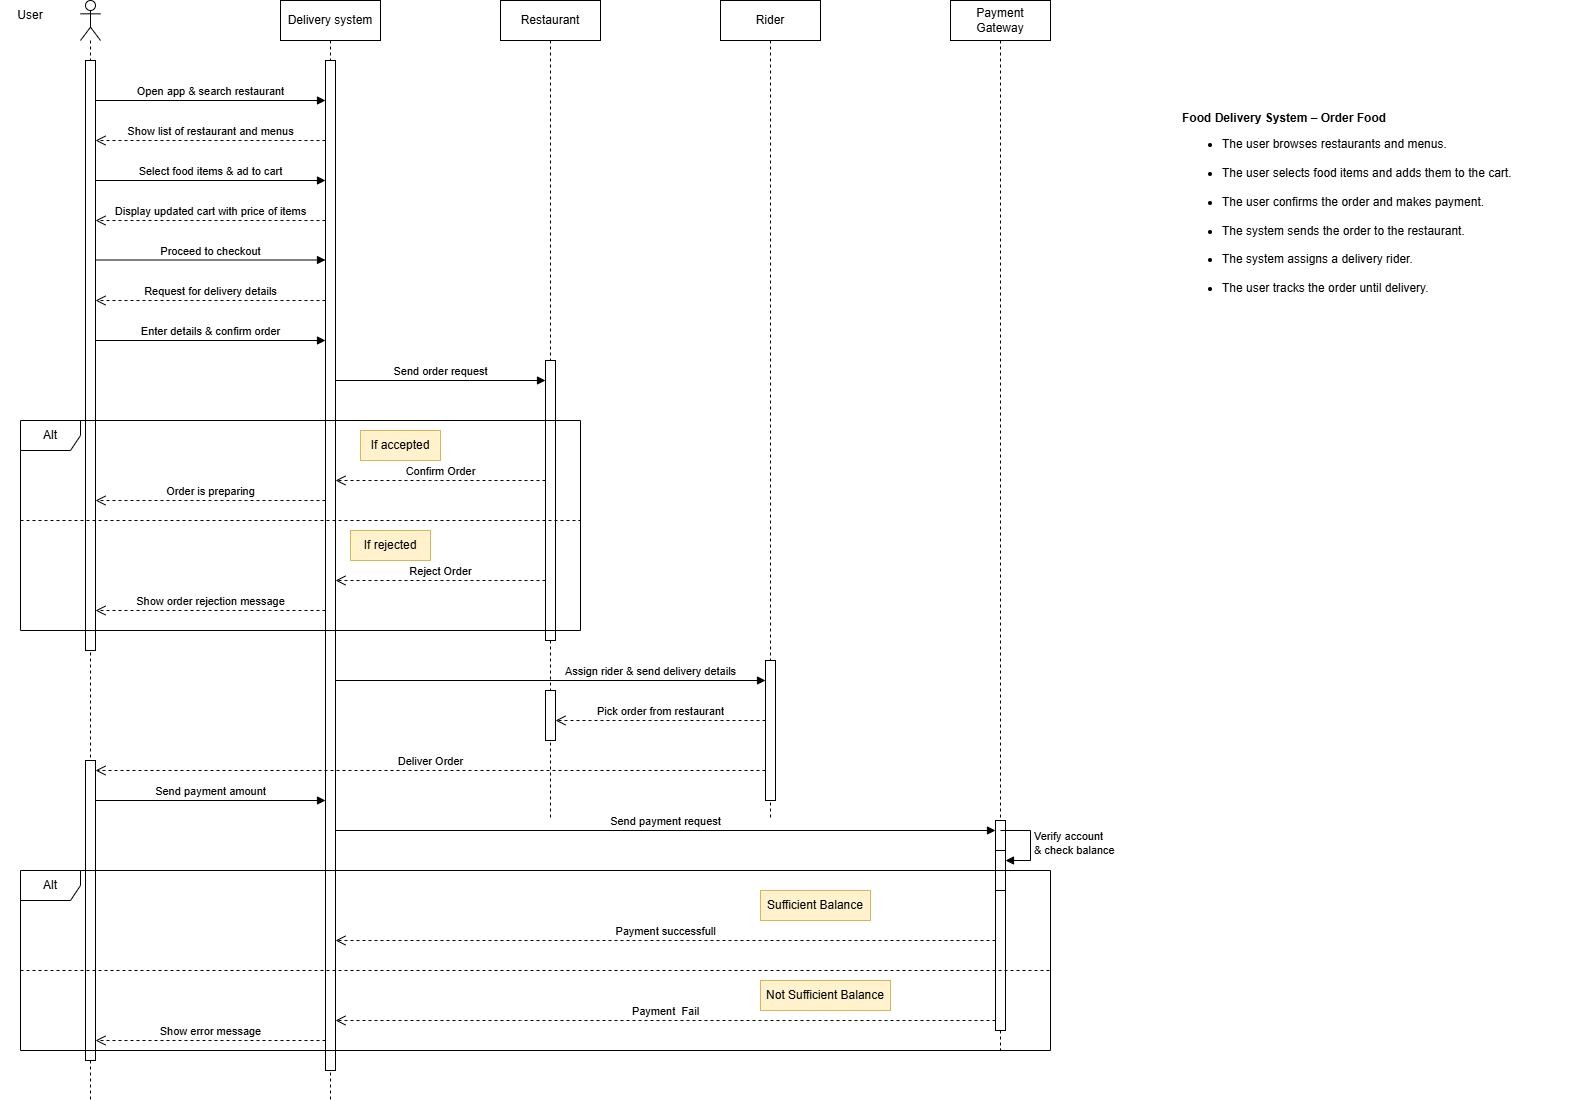

The diagram above was exported from draw.io. Its source (the exported page's mxGraphModel, read from the mxfile embedded in the PNG):
<mxGraphModel dx="1094" dy="605" grid="1" gridSize="10" guides="1" tooltips="1" connect="1" arrows="1" fold="1" page="1" pageScale="1" pageWidth="850" pageHeight="1100" background="#ffffff" math="0" shadow="0">
  <root>
    <mxCell id="0" />
    <mxCell id="1" parent="0" />
    <mxCell id="6XfUw7WZ6cy1UdvKjnol-1" parent="1" style="shape=umlLifeline;perimeter=lifelinePerimeter;whiteSpace=wrap;html=1;container=1;dropTarget=0;collapsible=0;recursiveResize=0;outlineConnect=0;portConstraint=eastwest;newEdgeStyle={&quot;curved&quot;:0,&quot;rounded&quot;:0};participant=umlActor;" value="" vertex="1">
      <mxGeometry height="1100" width="20" x="100" y="60" as="geometry" />
    </mxCell>
    <mxCell id="6XfUw7WZ6cy1UdvKjnol-2" parent="6XfUw7WZ6cy1UdvKjnol-1" style="html=1;points=[[0,0,0,0,5],[0,1,0,0,-5],[1,0,0,0,5],[1,1,0,0,-5]];perimeter=orthogonalPerimeter;outlineConnect=0;targetShapes=umlLifeline;portConstraint=eastwest;newEdgeStyle={&quot;curved&quot;:0,&quot;rounded&quot;:0};" value="" vertex="1">
      <mxGeometry height="590" width="10" x="5" y="60" as="geometry" />
    </mxCell>
    <mxCell id="6XfUw7WZ6cy1UdvKjnol-33" parent="6XfUw7WZ6cy1UdvKjnol-1" style="html=1;points=[[0,0,0,0,5],[0,1,0,0,-5],[1,0,0,0,5],[1,1,0,0,-5]];perimeter=orthogonalPerimeter;outlineConnect=0;targetShapes=umlLifeline;portConstraint=eastwest;newEdgeStyle={&quot;curved&quot;:0,&quot;rounded&quot;:0};" value="" vertex="1">
      <mxGeometry height="300" width="10" x="5" y="760" as="geometry" />
    </mxCell>
    <mxCell id="6XfUw7WZ6cy1UdvKjnol-3" parent="1" style="shape=umlLifeline;perimeter=lifelinePerimeter;whiteSpace=wrap;html=1;container=1;dropTarget=0;collapsible=0;recursiveResize=0;outlineConnect=0;portConstraint=eastwest;newEdgeStyle={&quot;curved&quot;:0,&quot;rounded&quot;:0};" value="Delivery system" vertex="1">
      <mxGeometry height="1100" width="100" x="300" y="60" as="geometry" />
    </mxCell>
    <mxCell id="6XfUw7WZ6cy1UdvKjnol-8" parent="6XfUw7WZ6cy1UdvKjnol-3" style="html=1;points=[[0,0,0,0,5],[0,1,0,0,-5],[1,0,0,0,5],[1,1,0,0,-5]];perimeter=orthogonalPerimeter;outlineConnect=0;targetShapes=umlLifeline;portConstraint=eastwest;newEdgeStyle={&quot;curved&quot;:0,&quot;rounded&quot;:0};" value="" vertex="1">
      <mxGeometry height="1010" width="10" x="45" y="60" as="geometry" />
    </mxCell>
    <mxCell id="6XfUw7WZ6cy1UdvKjnol-4" parent="1" style="text;html=1;whiteSpace=wrap;strokeColor=none;fillColor=none;align=center;verticalAlign=middle;rounded=0;" value="User" vertex="1">
      <mxGeometry height="30" width="60" x="20" y="60" as="geometry" />
    </mxCell>
    <mxCell id="6XfUw7WZ6cy1UdvKjnol-5" parent="1" style="shape=umlLifeline;perimeter=lifelinePerimeter;whiteSpace=wrap;html=1;container=1;dropTarget=0;collapsible=0;recursiveResize=0;outlineConnect=0;portConstraint=eastwest;newEdgeStyle={&quot;curved&quot;:0,&quot;rounded&quot;:0};" value="Restaurant" vertex="1">
      <mxGeometry height="820" width="100" x="520" y="60" as="geometry" />
    </mxCell>
    <mxCell id="6XfUw7WZ6cy1UdvKjnol-18" parent="6XfUw7WZ6cy1UdvKjnol-5" style="html=1;points=[[0,0,0,0,5],[0,1,0,0,-5],[1,0,0,0,5],[1,1,0,0,-5]];perimeter=orthogonalPerimeter;outlineConnect=0;targetShapes=umlLifeline;portConstraint=eastwest;newEdgeStyle={&quot;curved&quot;:0,&quot;rounded&quot;:0};" value="" vertex="1">
      <mxGeometry height="280" width="10" x="45" y="360" as="geometry" />
    </mxCell>
    <mxCell id="6XfUw7WZ6cy1UdvKjnol-31" parent="6XfUw7WZ6cy1UdvKjnol-5" style="html=1;points=[[0,0,0,0,5],[0,1,0,0,-5],[1,0,0,0,5],[1,1,0,0,-5]];perimeter=orthogonalPerimeter;outlineConnect=0;targetShapes=umlLifeline;portConstraint=eastwest;newEdgeStyle={&quot;curved&quot;:0,&quot;rounded&quot;:0};" value="" vertex="1">
      <mxGeometry height="50" width="10" x="45" y="690" as="geometry" />
    </mxCell>
    <mxCell id="6XfUw7WZ6cy1UdvKjnol-6" parent="1" style="shape=umlLifeline;perimeter=lifelinePerimeter;whiteSpace=wrap;html=1;container=1;dropTarget=0;collapsible=0;recursiveResize=0;outlineConnect=0;portConstraint=eastwest;newEdgeStyle={&quot;curved&quot;:0,&quot;rounded&quot;:0};" value="Rider" vertex="1">
      <mxGeometry height="820" width="100" x="740" y="60" as="geometry" />
    </mxCell>
    <mxCell id="6XfUw7WZ6cy1UdvKjnol-29" parent="6XfUw7WZ6cy1UdvKjnol-6" style="html=1;points=[[0,0,0,0,5],[0,1,0,0,-5],[1,0,0,0,5],[1,1,0,0,-5]];perimeter=orthogonalPerimeter;outlineConnect=0;targetShapes=umlLifeline;portConstraint=eastwest;newEdgeStyle={&quot;curved&quot;:0,&quot;rounded&quot;:0};" value="" vertex="1">
      <mxGeometry height="140" width="10" x="45" y="660" as="geometry" />
    </mxCell>
    <mxCell id="6XfUw7WZ6cy1UdvKjnol-7" parent="1" style="shape=umlLifeline;perimeter=lifelinePerimeter;whiteSpace=wrap;html=1;container=1;dropTarget=0;collapsible=0;recursiveResize=0;outlineConnect=0;portConstraint=eastwest;newEdgeStyle={&quot;curved&quot;:0,&quot;rounded&quot;:0};" value="Payment Gateway" vertex="1">
      <mxGeometry height="1050" width="100" x="970" y="60" as="geometry" />
    </mxCell>
    <mxCell id="6XfUw7WZ6cy1UdvKjnol-36" parent="6XfUw7WZ6cy1UdvKjnol-7" style="html=1;points=[[0,0,0,0,5],[0,1,0,0,-5],[1,0,0,0,5],[1,1,0,0,-5]];perimeter=orthogonalPerimeter;outlineConnect=0;targetShapes=umlLifeline;portConstraint=eastwest;newEdgeStyle={&quot;curved&quot;:0,&quot;rounded&quot;:0};" value="" vertex="1">
      <mxGeometry height="210" width="10" x="45" y="820" as="geometry" />
    </mxCell>
    <mxCell id="6XfUw7WZ6cy1UdvKjnol-42" parent="6XfUw7WZ6cy1UdvKjnol-7" style="html=1;points=[[0,0,0,0,5],[0,1,0,0,-5],[1,0,0,0,5],[1,1,0,0,-5]];perimeter=orthogonalPerimeter;outlineConnect=0;targetShapes=umlLifeline;portConstraint=eastwest;newEdgeStyle={&quot;curved&quot;:0,&quot;rounded&quot;:0};" value="" vertex="1">
      <mxGeometry height="40" width="10" x="45" y="850" as="geometry" />
    </mxCell>
    <mxCell id="6XfUw7WZ6cy1UdvKjnol-43" edge="1" parent="6XfUw7WZ6cy1UdvKjnol-7" style="html=1;align=left;spacingLeft=2;endArrow=block;rounded=0;edgeStyle=orthogonalEdgeStyle;curved=0;rounded=0;" target="6XfUw7WZ6cy1UdvKjnol-42" value="Verify account&lt;div&gt;&amp;amp; check balance&lt;/div&gt;">
      <mxGeometry relative="1" as="geometry">
        <Array as="points">
          <mxPoint x="80" y="860" />
        </Array>
        <mxPoint x="50" y="830" as="sourcePoint" />
      </mxGeometry>
    </mxCell>
    <mxCell id="6XfUw7WZ6cy1UdvKjnol-9" edge="1" parent="1" style="html=1;verticalAlign=bottom;endArrow=block;curved=0;rounded=0;" value="Open app &amp;amp; search restaurant">
      <mxGeometry relative="1" width="80" as="geometry">
        <mxPoint x="115" y="160" as="sourcePoint" />
        <mxPoint x="345" y="160" as="targetPoint" />
      </mxGeometry>
    </mxCell>
    <mxCell id="6XfUw7WZ6cy1UdvKjnol-10" edge="1" parent="1" style="html=1;verticalAlign=bottom;endArrow=open;dashed=1;endSize=8;curved=0;rounded=0;" value="Show list of restaurant and menus">
      <mxGeometry relative="1" as="geometry">
        <mxPoint x="345" y="200" as="sourcePoint" />
        <mxPoint x="115" y="200" as="targetPoint" />
      </mxGeometry>
    </mxCell>
    <mxCell id="6XfUw7WZ6cy1UdvKjnol-11" edge="1" parent="1" style="html=1;verticalAlign=bottom;endArrow=block;curved=0;rounded=0;" value="Select food items &amp;amp; ad to cart">
      <mxGeometry relative="1" width="80" as="geometry">
        <mxPoint x="115" y="240" as="sourcePoint" />
        <mxPoint x="345" y="240" as="targetPoint" />
      </mxGeometry>
    </mxCell>
    <mxCell id="6XfUw7WZ6cy1UdvKjnol-12" edge="1" parent="1" style="html=1;verticalAlign=bottom;endArrow=open;dashed=1;endSize=8;curved=0;rounded=0;" value="Display updated cart with price of items">
      <mxGeometry relative="1" as="geometry">
        <mxPoint x="345" y="280" as="sourcePoint" />
        <mxPoint x="115" y="280" as="targetPoint" />
      </mxGeometry>
    </mxCell>
    <mxCell id="6XfUw7WZ6cy1UdvKjnol-13" edge="1" parent="1" style="html=1;verticalAlign=bottom;endArrow=block;curved=0;rounded=0;" value="Proceed to checkout">
      <mxGeometry relative="1" width="80" as="geometry">
        <mxPoint x="115" y="319.5" as="sourcePoint" />
        <mxPoint x="345" y="319.5" as="targetPoint" />
      </mxGeometry>
    </mxCell>
    <mxCell id="6XfUw7WZ6cy1UdvKjnol-14" edge="1" parent="1" source="6XfUw7WZ6cy1UdvKjnol-8" style="html=1;verticalAlign=bottom;endArrow=open;dashed=1;endSize=8;curved=0;rounded=0;" target="6XfUw7WZ6cy1UdvKjnol-2" value="Request for delivery details">
      <mxGeometry relative="1" as="geometry">
        <Array as="points">
          <mxPoint x="240" y="360" />
        </Array>
        <mxPoint x="340" y="360" as="sourcePoint" />
        <mxPoint x="120" y="360" as="targetPoint" />
      </mxGeometry>
    </mxCell>
    <mxCell id="6XfUw7WZ6cy1UdvKjnol-15" edge="1" parent="1" style="html=1;verticalAlign=bottom;endArrow=block;curved=0;rounded=0;" value="Enter details &amp;amp; confirm order">
      <mxGeometry relative="1" width="80" as="geometry">
        <mxPoint x="115" y="400" as="sourcePoint" />
        <mxPoint x="345" y="400" as="targetPoint" />
      </mxGeometry>
    </mxCell>
    <mxCell id="6XfUw7WZ6cy1UdvKjnol-16" edge="1" parent="1" style="html=1;verticalAlign=bottom;endArrow=block;curved=0;rounded=0;" value="Send order request">
      <mxGeometry relative="1" width="80" as="geometry">
        <mxPoint x="355" y="440" as="sourcePoint" />
        <mxPoint x="565" y="440" as="targetPoint" />
      </mxGeometry>
    </mxCell>
    <mxCell id="6XfUw7WZ6cy1UdvKjnol-19" edge="1" parent="1" source="6XfUw7WZ6cy1UdvKjnol-18" style="html=1;verticalAlign=bottom;endArrow=open;dashed=1;endSize=8;curved=0;rounded=0;" target="6XfUw7WZ6cy1UdvKjnol-8" value="Confirm Order">
      <mxGeometry relative="1" as="geometry">
        <Array as="points">
          <mxPoint x="455" y="540" />
        </Array>
        <mxPoint x="560" y="540" as="sourcePoint" />
        <mxPoint x="370" y="540" as="targetPoint" />
      </mxGeometry>
    </mxCell>
    <mxCell id="6XfUw7WZ6cy1UdvKjnol-20" edge="1" parent="1" source="6XfUw7WZ6cy1UdvKjnol-8" style="html=1;verticalAlign=bottom;endArrow=open;dashed=1;endSize=8;curved=0;rounded=0;" target="6XfUw7WZ6cy1UdvKjnol-2" value="Order is preparing">
      <mxGeometry relative="1" as="geometry">
        <Array as="points">
          <mxPoint x="245" y="560" />
        </Array>
        <mxPoint x="340" y="560" as="sourcePoint" />
        <mxPoint x="120" y="560" as="targetPoint" />
      </mxGeometry>
    </mxCell>
    <mxCell id="6XfUw7WZ6cy1UdvKjnol-21" parent="1" style="text;html=1;whiteSpace=wrap;strokeColor=#d6b656;fillColor=#fff2cc;align=center;verticalAlign=middle;rounded=0;" value="If accepted" vertex="1">
      <mxGeometry height="30" width="80" x="380" y="490" as="geometry" />
    </mxCell>
    <mxCell id="6XfUw7WZ6cy1UdvKjnol-22" parent="1" style="text;html=1;whiteSpace=wrap;strokeColor=#d6b656;fillColor=#fff2cc;align=center;verticalAlign=middle;rounded=0;" value="If rejected" vertex="1">
      <mxGeometry height="30" width="80" x="370" y="590" as="geometry" />
    </mxCell>
    <mxCell id="6XfUw7WZ6cy1UdvKjnol-23" edge="1" parent="1" source="6XfUw7WZ6cy1UdvKjnol-18" style="html=1;verticalAlign=bottom;endArrow=open;dashed=1;endSize=8;curved=0;rounded=0;" target="6XfUw7WZ6cy1UdvKjnol-8" value="Reject Order">
      <mxGeometry relative="1" as="geometry">
        <Array as="points">
          <mxPoint x="460" y="640" />
        </Array>
        <mxPoint x="560" y="640" as="sourcePoint" />
        <mxPoint x="360" y="640" as="targetPoint" />
      </mxGeometry>
    </mxCell>
    <mxCell id="6XfUw7WZ6cy1UdvKjnol-24" edge="1" parent="1" source="6XfUw7WZ6cy1UdvKjnol-8" style="html=1;verticalAlign=bottom;endArrow=open;dashed=1;endSize=8;curved=0;rounded=0;" target="6XfUw7WZ6cy1UdvKjnol-2" value="Show order rejection message">
      <mxGeometry relative="1" as="geometry">
        <Array as="points">
          <mxPoint x="250" y="670" />
        </Array>
        <mxPoint x="340" y="670" as="sourcePoint" />
        <mxPoint x="120" y="670" as="targetPoint" />
      </mxGeometry>
    </mxCell>
    <mxCell id="6XfUw7WZ6cy1UdvKjnol-25" edge="1" parent="1" style="endArrow=none;dashed=1;html=1;rounded=0;" value="">
      <mxGeometry height="50" relative="1" width="50" as="geometry">
        <mxPoint x="40" y="580" as="sourcePoint" />
        <mxPoint x="600" y="580" as="targetPoint" />
      </mxGeometry>
    </mxCell>
    <mxCell id="6XfUw7WZ6cy1UdvKjnol-28" parent="1" style="shape=umlFrame;whiteSpace=wrap;html=1;pointerEvents=0;" value="Alt" vertex="1">
      <mxGeometry height="210" width="560" x="40" y="480" as="geometry" />
    </mxCell>
    <mxCell id="6XfUw7WZ6cy1UdvKjnol-30" edge="1" parent="1" style="html=1;verticalAlign=bottom;endArrow=block;curved=0;rounded=0;" value="Assign rider &amp;amp; send delivery details">
      <mxGeometry relative="1" width="80" x="0.4651" as="geometry">
        <mxPoint as="offset" />
        <mxPoint x="355" y="740" as="sourcePoint" />
        <mxPoint x="785" y="740" as="targetPoint" />
      </mxGeometry>
    </mxCell>
    <mxCell id="6XfUw7WZ6cy1UdvKjnol-32" edge="1" parent="1" style="html=1;verticalAlign=bottom;endArrow=open;dashed=1;endSize=8;curved=0;rounded=0;" value="Pick order from restaurant">
      <mxGeometry relative="1" as="geometry">
        <mxPoint x="785" y="780" as="sourcePoint" />
        <mxPoint x="575" y="780" as="targetPoint" />
      </mxGeometry>
    </mxCell>
    <mxCell id="6XfUw7WZ6cy1UdvKjnol-34" edge="1" parent="1" source="6XfUw7WZ6cy1UdvKjnol-29" style="html=1;verticalAlign=bottom;endArrow=open;dashed=1;endSize=8;curved=0;rounded=0;" target="6XfUw7WZ6cy1UdvKjnol-33" value="Deliver Order">
      <mxGeometry relative="1" as="geometry">
        <Array as="points">
          <mxPoint x="300" y="830" />
        </Array>
        <mxPoint x="750" y="850" as="sourcePoint" />
        <mxPoint x="130" y="850" as="targetPoint" />
      </mxGeometry>
    </mxCell>
    <mxCell id="6XfUw7WZ6cy1UdvKjnol-35" edge="1" parent="1" style="html=1;verticalAlign=bottom;endArrow=block;curved=0;rounded=0;" value="Send payment amount">
      <mxGeometry relative="1" width="80" as="geometry">
        <mxPoint x="115" y="860" as="sourcePoint" />
        <mxPoint x="345" y="860" as="targetPoint" />
      </mxGeometry>
    </mxCell>
    <mxCell id="6XfUw7WZ6cy1UdvKjnol-37" edge="1" parent="1" style="html=1;verticalAlign=bottom;endArrow=block;curved=0;rounded=0;" target="6XfUw7WZ6cy1UdvKjnol-36" value="Send payment request">
      <mxGeometry relative="1" width="80" as="geometry">
        <mxPoint x="355" y="890" as="sourcePoint" />
        <mxPoint x="1010" y="890" as="targetPoint" />
      </mxGeometry>
    </mxCell>
    <mxCell id="6XfUw7WZ6cy1UdvKjnol-44" edge="1" parent="1" style="html=1;verticalAlign=bottom;endArrow=open;dashed=1;endSize=8;curved=0;rounded=0;" value="Payment successfull">
      <mxGeometry relative="1" as="geometry">
        <Array as="points">
          <mxPoint x="535" y="1000" />
        </Array>
        <mxPoint x="1015" y="1000" as="sourcePoint" />
        <mxPoint x="355" y="1000" as="targetPoint" />
      </mxGeometry>
    </mxCell>
    <mxCell id="6XfUw7WZ6cy1UdvKjnol-45" edge="1" parent="1" source="6XfUw7WZ6cy1UdvKjnol-36" style="html=1;verticalAlign=bottom;endArrow=open;dashed=1;endSize=8;curved=0;rounded=0;" target="6XfUw7WZ6cy1UdvKjnol-8" value="Payment&amp;nbsp; Fail">
      <mxGeometry relative="1" as="geometry">
        <Array as="points">
          <mxPoint x="540" y="1080" />
        </Array>
        <mxPoint x="1010" y="1080" as="sourcePoint" />
        <mxPoint x="360" y="1080" as="targetPoint" />
      </mxGeometry>
    </mxCell>
    <mxCell id="6XfUw7WZ6cy1UdvKjnol-47" edge="1" parent="1" source="6XfUw7WZ6cy1UdvKjnol-8" style="html=1;verticalAlign=bottom;endArrow=open;dashed=1;endSize=8;curved=0;rounded=0;" value="Show error message">
      <mxGeometry relative="1" as="geometry">
        <Array as="points">
          <mxPoint x="255" y="1100" />
        </Array>
        <mxPoint x="340" y="1100" as="sourcePoint" />
        <mxPoint x="115" y="1100" as="targetPoint" />
      </mxGeometry>
    </mxCell>
    <mxCell id="6XfUw7WZ6cy1UdvKjnol-48" parent="1" style="text;html=1;whiteSpace=wrap;strokeColor=#d6b656;fillColor=#fff2cc;align=center;verticalAlign=middle;rounded=0;" value="Sufficient Balance" vertex="1">
      <mxGeometry height="30" width="110" x="780" y="950" as="geometry" />
    </mxCell>
    <mxCell id="6XfUw7WZ6cy1UdvKjnol-49" parent="1" style="text;html=1;whiteSpace=wrap;strokeColor=#d6b656;fillColor=#fff2cc;align=center;verticalAlign=middle;rounded=0;" value="Not Sufficient Balance" vertex="1">
      <mxGeometry height="30" width="130" x="780" y="1040" as="geometry" />
    </mxCell>
    <mxCell id="6XfUw7WZ6cy1UdvKjnol-51" edge="1" parent="1" style="endArrow=none;dashed=1;html=1;rounded=0;" value="">
      <mxGeometry height="50" relative="1" width="50" as="geometry">
        <mxPoint x="40" y="1030" as="sourcePoint" />
        <mxPoint x="1070" y="1030" as="targetPoint" />
      </mxGeometry>
    </mxCell>
    <mxCell id="6XfUw7WZ6cy1UdvKjnol-52" parent="1" style="shape=umlFrame;whiteSpace=wrap;html=1;pointerEvents=0;" value="Alt" vertex="1">
      <mxGeometry height="180" width="1030" x="40" y="930" as="geometry" />
    </mxCell>
    <mxCell id="6XfUw7WZ6cy1UdvKjnol-53" parent="1" style="text;html=1;whiteSpace=wrap;strokeColor=none;fillColor=none;align=left;verticalAlign=middle;rounded=0;" value="&lt;p class=&quot;MsoNormal&quot; style=&quot;text-align: justify;&quot;&gt;&lt;b&gt;Food Delivery System – Order Food&lt;/b&gt;&lt;/p&gt;&lt;ul style=&quot;margin-top:0in&quot; type=&quot;disc&quot;&gt; &lt;li class=&quot;MsoNormal&quot; style=&quot;text-align: justify;&quot;&gt;The user browses restaurants and menus.&lt;/li&gt;&lt;div style=&quot;text-align: justify;&quot;&gt;&lt;br&gt;&lt;/div&gt; &lt;li class=&quot;MsoNormal&quot; style=&quot;text-align: justify;&quot;&gt;The user selects food items and adds them to the cart.&lt;/li&gt;&lt;div style=&quot;text-align: justify;&quot;&gt;&lt;br&gt;&lt;/div&gt; &lt;li class=&quot;MsoNormal&quot; style=&quot;text-align: justify;&quot;&gt;The user confirms the order and makes payment.&lt;/li&gt;&lt;div style=&quot;text-align: justify;&quot;&gt;&lt;br&gt;&lt;/div&gt; &lt;li class=&quot;MsoNormal&quot; style=&quot;text-align: justify;&quot;&gt;The system sends the order to the restaurant.&lt;/li&gt;&lt;div style=&quot;text-align: justify;&quot;&gt;&lt;br&gt;&lt;/div&gt; &lt;li class=&quot;MsoNormal&quot; style=&quot;text-align: justify;&quot;&gt;The system assigns a delivery rider.&lt;/li&gt;&lt;div style=&quot;text-align: justify;&quot;&gt;&lt;br&gt;&lt;/div&gt; &lt;li class=&quot;MsoNormal&quot; style=&quot;text-align: justify;&quot;&gt;The user tracks the order until delivery.&lt;/li&gt;&lt;div style=&quot;text-align: justify;&quot;&gt;&lt;br&gt;&lt;/div&gt;&lt;/ul&gt;" vertex="1">
      <mxGeometry height="220" width="400" x="1200" y="160" as="geometry" />
    </mxCell>
  </root>
</mxGraphModel>